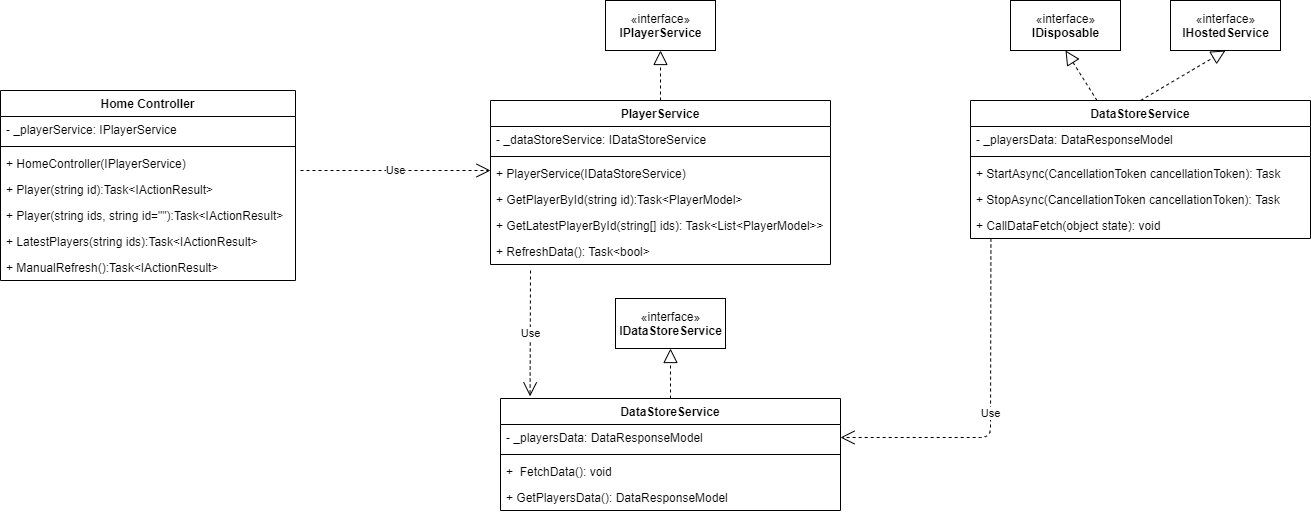

The diagram above was exported from draw.io. Its source (the exported page's mxGraphModel, read from the mxfile embedded in the PNG):
<mxGraphModel dx="868" dy="492" grid="1" gridSize="10" guides="1" tooltips="1" connect="1" arrows="1" fold="1" page="1" pageScale="1" pageWidth="850" pageHeight="1100" math="0" shadow="0">
  <root>
    <mxCell id="0" />
    <mxCell id="1" parent="0" />
    <mxCell id="2WK5Vf2Y0WByydwhmwU9-22" value="«interface»&lt;br&gt;&lt;b&gt;IPlayerService&lt;/b&gt;" style="html=1;" vertex="1" parent="1">
      <mxGeometry x="755" y="40" width="110" height="50" as="geometry" />
    </mxCell>
    <mxCell id="2WK5Vf2Y0WByydwhmwU9-23" value="" style="endArrow=block;dashed=1;endFill=0;endSize=12;html=1;entryX=0.5;entryY=1;entryDx=0;entryDy=0;" edge="1" parent="1" target="2WK5Vf2Y0WByydwhmwU9-22">
      <mxGeometry width="160" relative="1" as="geometry">
        <mxPoint x="810" y="140" as="sourcePoint" />
        <mxPoint x="715" y="140" as="targetPoint" />
      </mxGeometry>
    </mxCell>
    <mxCell id="2WK5Vf2Y0WByydwhmwU9-30" value="«interface»&lt;br&gt;&lt;b&gt;IDataStoreService&lt;/b&gt;" style="html=1;" vertex="1" parent="1">
      <mxGeometry x="765" y="338" width="110" height="50" as="geometry" />
    </mxCell>
    <mxCell id="2WK5Vf2Y0WByydwhmwU9-31" value="" style="endArrow=block;dashed=1;endFill=0;endSize=12;html=1;entryX=0.5;entryY=1;entryDx=0;entryDy=0;" edge="1" parent="1" target="2WK5Vf2Y0WByydwhmwU9-30">
      <mxGeometry width="160" relative="1" as="geometry">
        <mxPoint x="820" y="438" as="sourcePoint" />
        <mxPoint x="725" y="438" as="targetPoint" />
      </mxGeometry>
    </mxCell>
    <mxCell id="2WK5Vf2Y0WByydwhmwU9-41" value="«interface»&lt;br&gt;&lt;b&gt;IHostedService&lt;/b&gt;" style="html=1;" vertex="1" parent="1">
      <mxGeometry x="1320" y="40" width="110" height="50" as="geometry" />
    </mxCell>
    <mxCell id="2WK5Vf2Y0WByydwhmwU9-42" value="" style="endArrow=block;dashed=1;endFill=0;endSize=12;html=1;entryX=0.5;entryY=1;entryDx=0;entryDy=0;" edge="1" parent="1" target="2WK5Vf2Y0WByydwhmwU9-41">
      <mxGeometry width="160" relative="1" as="geometry">
        <mxPoint x="1290" y="140" as="sourcePoint" />
        <mxPoint x="1195" y="140" as="targetPoint" />
      </mxGeometry>
    </mxCell>
    <mxCell id="2WK5Vf2Y0WByydwhmwU9-48" value="«interface»&lt;br&gt;&lt;b&gt;IDisposable&lt;/b&gt;" style="html=1;" vertex="1" parent="1">
      <mxGeometry x="1160" y="40" width="110" height="50" as="geometry" />
    </mxCell>
    <mxCell id="2WK5Vf2Y0WByydwhmwU9-49" value="" style="endArrow=block;dashed=1;endFill=0;endSize=12;html=1;entryX=0.5;entryY=1;entryDx=0;entryDy=0;" edge="1" parent="1" source="2WK5Vf2Y0WByydwhmwU9-43" target="2WK5Vf2Y0WByydwhmwU9-48">
      <mxGeometry width="160" relative="1" as="geometry">
        <mxPoint x="1140" y="140" as="sourcePoint" />
        <mxPoint x="1285" y="90" as="targetPoint" />
      </mxGeometry>
    </mxCell>
    <mxCell id="2WK5Vf2Y0WByydwhmwU9-12" value="PlayerService" style="swimlane;fontStyle=1;align=center;verticalAlign=top;childLayout=stackLayout;horizontal=1;startSize=26;horizontalStack=0;resizeParent=1;resizeParentMax=0;resizeLast=0;collapsible=1;marginBottom=0;" vertex="1" parent="1">
      <mxGeometry x="640" y="140" width="340" height="164" as="geometry" />
    </mxCell>
    <mxCell id="2WK5Vf2Y0WByydwhmwU9-13" value="- _dataStoreService: IDataStoreService" style="text;strokeColor=none;fillColor=none;align=left;verticalAlign=top;spacingLeft=4;spacingRight=4;overflow=hidden;rotatable=0;points=[[0,0.5],[1,0.5]];portConstraint=eastwest;" vertex="1" parent="2WK5Vf2Y0WByydwhmwU9-12">
      <mxGeometry y="26" width="340" height="26" as="geometry" />
    </mxCell>
    <mxCell id="2WK5Vf2Y0WByydwhmwU9-14" value="" style="line;strokeWidth=1;fillColor=none;align=left;verticalAlign=middle;spacingTop=-1;spacingLeft=3;spacingRight=3;rotatable=0;labelPosition=right;points=[];portConstraint=eastwest;" vertex="1" parent="2WK5Vf2Y0WByydwhmwU9-12">
      <mxGeometry y="52" width="340" height="8" as="geometry" />
    </mxCell>
    <mxCell id="2WK5Vf2Y0WByydwhmwU9-15" value="+ PlayerService(IDataStoreService)" style="text;strokeColor=none;fillColor=none;align=left;verticalAlign=top;spacingLeft=4;spacingRight=4;overflow=hidden;rotatable=0;points=[[0,0.5],[1,0.5]];portConstraint=eastwest;" vertex="1" parent="2WK5Vf2Y0WByydwhmwU9-12">
      <mxGeometry y="60" width="340" height="26" as="geometry" />
    </mxCell>
    <mxCell id="2WK5Vf2Y0WByydwhmwU9-40" value="+ GetPlayerById(string id):Task&lt;PlayerModel&gt;&#10;" style="text;strokeColor=none;fillColor=none;align=left;verticalAlign=top;spacingLeft=4;spacingRight=4;overflow=hidden;rotatable=0;points=[[0,0.5],[1,0.5]];portConstraint=eastwest;" vertex="1" parent="2WK5Vf2Y0WByydwhmwU9-12">
      <mxGeometry y="86" width="340" height="26" as="geometry" />
    </mxCell>
    <mxCell id="2WK5Vf2Y0WByydwhmwU9-57" value="+ GetLatestPlayerById(string[] ids): Task&lt;List&lt;PlayerModel&gt;&gt;&#10;" style="text;strokeColor=none;fillColor=none;align=left;verticalAlign=top;spacingLeft=4;spacingRight=4;overflow=hidden;rotatable=0;points=[[0,0.5],[1,0.5]];portConstraint=eastwest;" vertex="1" parent="2WK5Vf2Y0WByydwhmwU9-12">
      <mxGeometry y="112" width="340" height="26" as="geometry" />
    </mxCell>
    <mxCell id="2WK5Vf2Y0WByydwhmwU9-21" value="+ RefreshData(): Task&lt;bool&gt;&#10;" style="text;strokeColor=none;fillColor=none;align=left;verticalAlign=top;spacingLeft=4;spacingRight=4;overflow=hidden;rotatable=0;points=[[0,0.5],[1,0.5]];portConstraint=eastwest;" vertex="1" parent="2WK5Vf2Y0WByydwhmwU9-12">
      <mxGeometry y="138" width="340" height="26" as="geometry" />
    </mxCell>
    <mxCell id="2WK5Vf2Y0WByydwhmwU9-32" value="DataStoreService" style="swimlane;fontStyle=1;align=center;verticalAlign=top;childLayout=stackLayout;horizontal=1;startSize=26;horizontalStack=0;resizeParent=1;resizeParentMax=0;resizeLast=0;collapsible=1;marginBottom=0;" vertex="1" parent="1">
      <mxGeometry x="650" y="438" width="340" height="112" as="geometry" />
    </mxCell>
    <mxCell id="2WK5Vf2Y0WByydwhmwU9-33" value="- _playersData: DataResponseModel" style="text;strokeColor=none;fillColor=none;align=left;verticalAlign=top;spacingLeft=4;spacingRight=4;overflow=hidden;rotatable=0;points=[[0,0.5],[1,0.5]];portConstraint=eastwest;" vertex="1" parent="2WK5Vf2Y0WByydwhmwU9-32">
      <mxGeometry y="26" width="340" height="26" as="geometry" />
    </mxCell>
    <mxCell id="2WK5Vf2Y0WByydwhmwU9-34" value="" style="line;strokeWidth=1;fillColor=none;align=left;verticalAlign=middle;spacingTop=-1;spacingLeft=3;spacingRight=3;rotatable=0;labelPosition=right;points=[];portConstraint=eastwest;" vertex="1" parent="2WK5Vf2Y0WByydwhmwU9-32">
      <mxGeometry y="52" width="340" height="8" as="geometry" />
    </mxCell>
    <mxCell id="2WK5Vf2Y0WByydwhmwU9-35" value="+  FetchData(): void" style="text;strokeColor=none;fillColor=none;align=left;verticalAlign=top;spacingLeft=4;spacingRight=4;overflow=hidden;rotatable=0;points=[[0,0.5],[1,0.5]];portConstraint=eastwest;" vertex="1" parent="2WK5Vf2Y0WByydwhmwU9-32">
      <mxGeometry y="60" width="340" height="26" as="geometry" />
    </mxCell>
    <mxCell id="2WK5Vf2Y0WByydwhmwU9-36" value="+ GetPlayersData(): DataResponseModel" style="text;strokeColor=none;fillColor=none;align=left;verticalAlign=top;spacingLeft=4;spacingRight=4;overflow=hidden;rotatable=0;points=[[0,0.5],[1,0.5]];portConstraint=eastwest;" vertex="1" parent="2WK5Vf2Y0WByydwhmwU9-32">
      <mxGeometry y="86" width="340" height="26" as="geometry" />
    </mxCell>
    <mxCell id="2WK5Vf2Y0WByydwhmwU9-43" value="DataStoreService" style="swimlane;fontStyle=1;align=center;verticalAlign=top;childLayout=stackLayout;horizontal=1;startSize=26;horizontalStack=0;resizeParent=1;resizeParentMax=0;resizeLast=0;collapsible=1;marginBottom=0;" vertex="1" parent="1">
      <mxGeometry x="1120" y="140" width="340" height="138" as="geometry" />
    </mxCell>
    <mxCell id="2WK5Vf2Y0WByydwhmwU9-44" value="- _playersData: DataResponseModel" style="text;strokeColor=none;fillColor=none;align=left;verticalAlign=top;spacingLeft=4;spacingRight=4;overflow=hidden;rotatable=0;points=[[0,0.5],[1,0.5]];portConstraint=eastwest;" vertex="1" parent="2WK5Vf2Y0WByydwhmwU9-43">
      <mxGeometry y="26" width="340" height="26" as="geometry" />
    </mxCell>
    <mxCell id="2WK5Vf2Y0WByydwhmwU9-45" value="" style="line;strokeWidth=1;fillColor=none;align=left;verticalAlign=middle;spacingTop=-1;spacingLeft=3;spacingRight=3;rotatable=0;labelPosition=right;points=[];portConstraint=eastwest;" vertex="1" parent="2WK5Vf2Y0WByydwhmwU9-43">
      <mxGeometry y="52" width="340" height="8" as="geometry" />
    </mxCell>
    <mxCell id="2WK5Vf2Y0WByydwhmwU9-46" value="+ StartAsync(CancellationToken cancellationToken): Task" style="text;strokeColor=none;fillColor=none;align=left;verticalAlign=top;spacingLeft=4;spacingRight=4;overflow=hidden;rotatable=0;points=[[0,0.5],[1,0.5]];portConstraint=eastwest;" vertex="1" parent="2WK5Vf2Y0WByydwhmwU9-43">
      <mxGeometry y="60" width="340" height="26" as="geometry" />
    </mxCell>
    <mxCell id="2WK5Vf2Y0WByydwhmwU9-47" value="+ StopAsync(CancellationToken cancellationToken): Task" style="text;strokeColor=none;fillColor=none;align=left;verticalAlign=top;spacingLeft=4;spacingRight=4;overflow=hidden;rotatable=0;points=[[0,0.5],[1,0.5]];portConstraint=eastwest;" vertex="1" parent="2WK5Vf2Y0WByydwhmwU9-43">
      <mxGeometry y="86" width="340" height="26" as="geometry" />
    </mxCell>
    <mxCell id="2WK5Vf2Y0WByydwhmwU9-50" value="+ CallDataFetch(object state): void" style="text;strokeColor=none;fillColor=none;align=left;verticalAlign=top;spacingLeft=4;spacingRight=4;overflow=hidden;rotatable=0;points=[[0,0.5],[1,0.5]];portConstraint=eastwest;" vertex="1" parent="2WK5Vf2Y0WByydwhmwU9-43">
      <mxGeometry y="112" width="340" height="26" as="geometry" />
    </mxCell>
    <mxCell id="2WK5Vf2Y0WByydwhmwU9-24" value="Home Controller" style="swimlane;fontStyle=1;align=center;verticalAlign=top;childLayout=stackLayout;horizontal=1;startSize=26;horizontalStack=0;resizeParent=1;resizeParentMax=0;resizeLast=0;collapsible=1;marginBottom=0;" vertex="1" parent="1">
      <mxGeometry x="150" y="130" width="295" height="190" as="geometry" />
    </mxCell>
    <mxCell id="2WK5Vf2Y0WByydwhmwU9-25" value="- _playerService: IPlayerService" style="text;strokeColor=none;fillColor=none;align=left;verticalAlign=top;spacingLeft=4;spacingRight=4;overflow=hidden;rotatable=0;points=[[0,0.5],[1,0.5]];portConstraint=eastwest;" vertex="1" parent="2WK5Vf2Y0WByydwhmwU9-24">
      <mxGeometry y="26" width="295" height="26" as="geometry" />
    </mxCell>
    <mxCell id="2WK5Vf2Y0WByydwhmwU9-26" value="" style="line;strokeWidth=1;fillColor=none;align=left;verticalAlign=middle;spacingTop=-1;spacingLeft=3;spacingRight=3;rotatable=0;labelPosition=right;points=[];portConstraint=eastwest;" vertex="1" parent="2WK5Vf2Y0WByydwhmwU9-24">
      <mxGeometry y="52" width="295" height="8" as="geometry" />
    </mxCell>
    <mxCell id="2WK5Vf2Y0WByydwhmwU9-27" value="+ HomeController(IPlayerService)" style="text;strokeColor=none;fillColor=none;align=left;verticalAlign=top;spacingLeft=4;spacingRight=4;overflow=hidden;rotatable=0;points=[[0,0.5],[1,0.5]];portConstraint=eastwest;" vertex="1" parent="2WK5Vf2Y0WByydwhmwU9-24">
      <mxGeometry y="60" width="295" height="26" as="geometry" />
    </mxCell>
    <mxCell id="2WK5Vf2Y0WByydwhmwU9-39" value="+ Player(string id):Task&lt;IActionResult&gt; " style="text;strokeColor=none;fillColor=none;align=left;verticalAlign=top;spacingLeft=4;spacingRight=4;overflow=hidden;rotatable=0;points=[[0,0.5],[1,0.5]];portConstraint=eastwest;" vertex="1" parent="2WK5Vf2Y0WByydwhmwU9-24">
      <mxGeometry y="86" width="295" height="26" as="geometry" />
    </mxCell>
    <mxCell id="2WK5Vf2Y0WByydwhmwU9-28" value="+ Player(string ids, string id=&quot;&quot;):Task&lt;IActionResult&gt; " style="text;strokeColor=none;fillColor=none;align=left;verticalAlign=top;spacingLeft=4;spacingRight=4;overflow=hidden;rotatable=0;points=[[0,0.5],[1,0.5]];portConstraint=eastwest;" vertex="1" parent="2WK5Vf2Y0WByydwhmwU9-24">
      <mxGeometry y="112" width="295" height="26" as="geometry" />
    </mxCell>
    <mxCell id="2WK5Vf2Y0WByydwhmwU9-29" value="+ LatestPlayers(string ids):Task&lt;IActionResult&gt; " style="text;strokeColor=none;fillColor=none;align=left;verticalAlign=top;spacingLeft=4;spacingRight=4;overflow=hidden;rotatable=0;points=[[0,0.5],[1,0.5]];portConstraint=eastwest;" vertex="1" parent="2WK5Vf2Y0WByydwhmwU9-24">
      <mxGeometry y="138" width="295" height="26" as="geometry" />
    </mxCell>
    <mxCell id="2WK5Vf2Y0WByydwhmwU9-56" value="+ ManualRefresh():Task&lt;IActionResult&gt; " style="text;strokeColor=none;fillColor=none;align=left;verticalAlign=top;spacingLeft=4;spacingRight=4;overflow=hidden;rotatable=0;points=[[0,0.5],[1,0.5]];portConstraint=eastwest;" vertex="1" parent="2WK5Vf2Y0WByydwhmwU9-24">
      <mxGeometry y="164" width="295" height="26" as="geometry" />
    </mxCell>
    <mxCell id="2WK5Vf2Y0WByydwhmwU9-51" value="Use" style="endArrow=open;endSize=12;dashed=1;html=1;" edge="1" parent="1">
      <mxGeometry width="160" relative="1" as="geometry">
        <mxPoint x="450" y="210" as="sourcePoint" />
        <mxPoint x="640" y="210" as="targetPoint" />
      </mxGeometry>
    </mxCell>
    <mxCell id="2WK5Vf2Y0WByydwhmwU9-52" value="Use" style="endArrow=open;endSize=12;dashed=1;html=1;entryX=0.087;entryY=-0.019;entryDx=0;entryDy=0;entryPerimeter=0;" edge="1" parent="1" target="2WK5Vf2Y0WByydwhmwU9-32">
      <mxGeometry width="160" relative="1" as="geometry">
        <mxPoint x="680" y="310" as="sourcePoint" />
        <mxPoint x="680" y="350" as="targetPoint" />
      </mxGeometry>
    </mxCell>
    <mxCell id="2WK5Vf2Y0WByydwhmwU9-53" value="Use" style="endArrow=open;endSize=12;dashed=1;html=1;entryX=1;entryY=0.5;entryDx=0;entryDy=0;" edge="1" parent="1" target="2WK5Vf2Y0WByydwhmwU9-33">
      <mxGeometry width="160" relative="1" as="geometry">
        <mxPoint x="1140.42" y="278" as="sourcePoint" />
        <mxPoint x="1140.0000000000002" y="433.87199999999996" as="targetPoint" />
        <Array as="points">
          <mxPoint x="1140" y="477" />
        </Array>
      </mxGeometry>
    </mxCell>
  </root>
</mxGraphModel>